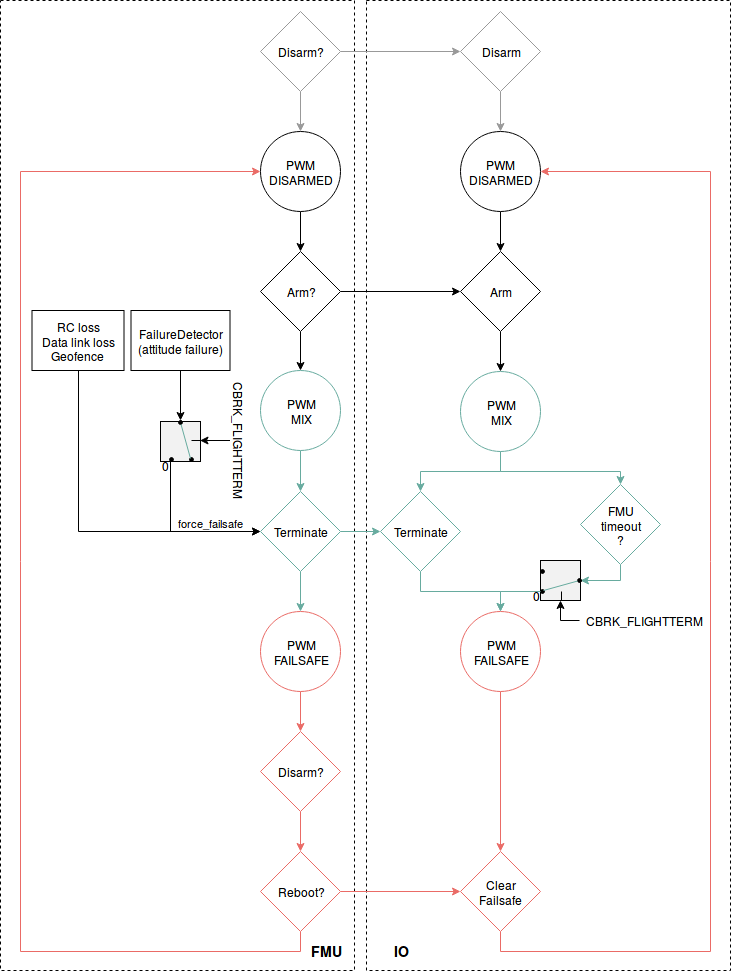

The diagram above was exported from draw.io. Its source (the exported page's mxGraphModel, read from the mxfile embedded in the PNG):
<mxGraphModel dx="2034" dy="1145" grid="1" gridSize="10" guides="1" tooltips="1" connect="1" arrows="1" fold="1" page="1" pageScale="1" pageWidth="1700" pageHeight="1700" math="0" shadow="0">
  <root>
    <mxCell id="0" />
    <mxCell id="1" parent="0" />
    <mxCell id="2" value="" style="rounded=0;whiteSpace=wrap;html=1;fillColor=none;dashed=1;" vertex="1" parent="1">
      <mxGeometry x="466" y="30" width="364" height="970" as="geometry" />
    </mxCell>
    <mxCell id="3" value="" style="rounded=0;whiteSpace=wrap;html=1;fillColor=none;dashed=1;" vertex="1" parent="1">
      <mxGeometry x="100" y="30" width="354" height="970" as="geometry" />
    </mxCell>
    <mxCell id="4" style="edgeStyle=orthogonalEdgeStyle;rounded=0;orthogonalLoop=1;jettySize=auto;html=1;exitX=0.5;exitY=1;exitDx=0;exitDy=0;entryX=0.5;entryY=0;entryDx=0;entryDy=0;" edge="1" source="5" target="7" parent="1">
      <mxGeometry relative="1" as="geometry" />
    </mxCell>
    <mxCell id="5" value="&lt;div&gt;PWM&lt;/div&gt;&lt;div&gt;DISARMED&lt;/div&gt;" style="ellipse;whiteSpace=wrap;html=1;aspect=fixed;" vertex="1" parent="1">
      <mxGeometry x="560" y="161" width="80" height="80" as="geometry" />
    </mxCell>
    <mxCell id="6" style="edgeStyle=orthogonalEdgeStyle;rounded=0;orthogonalLoop=1;jettySize=auto;html=1;entryX=0.5;entryY=0;entryDx=0;entryDy=0;" edge="1" source="7" target="10" parent="1">
      <mxGeometry relative="1" as="geometry" />
    </mxCell>
    <mxCell id="7" value="Arm" style="rhombus;whiteSpace=wrap;html=1;" vertex="1" parent="1">
      <mxGeometry x="560" y="281" width="80" height="80" as="geometry" />
    </mxCell>
    <mxCell id="8" style="rounded=0;orthogonalLoop=1;jettySize=auto;html=1;exitX=0.5;exitY=1;exitDx=0;exitDy=0;entryX=0.5;entryY=0;entryDx=0;entryDy=0;edgeStyle=orthogonalEdgeStyle;strokeColor=#67AB9F;" edge="1" source="10" parent="1">
      <mxGeometry relative="1" as="geometry">
        <mxPoint x="520" y="521" as="targetPoint" />
        <Array as="points">
          <mxPoint x="600" y="501" />
          <mxPoint x="520" y="501" />
        </Array>
      </mxGeometry>
    </mxCell>
    <mxCell id="9" style="edgeStyle=orthogonalEdgeStyle;rounded=0;orthogonalLoop=1;jettySize=auto;html=1;exitX=0.5;exitY=1;exitDx=0;exitDy=0;entryX=0.5;entryY=0;entryDx=0;entryDy=0;endArrow=classic;endFill=1;strokeColor=#67AB9F;" edge="1" source="10" target="20" parent="1">
      <mxGeometry relative="1" as="geometry">
        <Array as="points">
          <mxPoint x="600" y="501" />
          <mxPoint x="720" y="501" />
        </Array>
      </mxGeometry>
    </mxCell>
    <mxCell id="10" value="&lt;div&gt;PWM&lt;/div&gt;&lt;div&gt;MIX&lt;/div&gt;" style="ellipse;whiteSpace=wrap;html=1;aspect=fixed;strokeColor=#67AB9F;" vertex="1" parent="1">
      <mxGeometry x="560" y="401" width="80" height="80" as="geometry" />
    </mxCell>
    <mxCell id="11" style="edgeStyle=orthogonalEdgeStyle;rounded=0;orthogonalLoop=1;jettySize=auto;html=1;exitX=0.5;exitY=1;exitDx=0;exitDy=0;entryX=0.5;entryY=0;entryDx=0;entryDy=0;strokeColor=#67AB9F;" edge="1" source="12" target="14" parent="1">
      <mxGeometry relative="1" as="geometry">
        <mxPoint x="720" y="681" as="targetPoint" />
      </mxGeometry>
    </mxCell>
    <mxCell id="12" value="Terminate" style="rhombus;whiteSpace=wrap;html=1;strokeColor=#67AB9F;" vertex="1" parent="1">
      <mxGeometry x="480" y="521" width="80" height="80" as="geometry" />
    </mxCell>
    <mxCell id="13" style="edgeStyle=orthogonalEdgeStyle;rounded=0;orthogonalLoop=1;jettySize=auto;html=1;exitX=0.5;exitY=1;exitDx=0;exitDy=0;entryX=0.5;entryY=0;entryDx=0;entryDy=0;strokeColor=#EA6B66;" edge="1" source="14" target="16" parent="1">
      <mxGeometry relative="1" as="geometry">
        <mxPoint x="600.2857142857142" y="760.8571428571429" as="targetPoint" />
      </mxGeometry>
    </mxCell>
    <mxCell id="14" value="&lt;div&gt;PWM&lt;/div&gt;&lt;div&gt;FAILSAFE&lt;/div&gt;" style="ellipse;whiteSpace=wrap;html=1;aspect=fixed;strokeColor=#EA6B66;" vertex="1" parent="1">
      <mxGeometry x="560" y="641" width="80" height="80" as="geometry" />
    </mxCell>
    <mxCell id="15" style="edgeStyle=orthogonalEdgeStyle;rounded=0;orthogonalLoop=1;jettySize=auto;html=1;exitX=0.5;exitY=1;exitDx=0;exitDy=0;strokeColor=#EA6B66;" edge="1" source="16" parent="1">
      <mxGeometry relative="1" as="geometry">
        <Array as="points">
          <mxPoint x="600" y="981" />
          <mxPoint x="810" y="981" />
          <mxPoint x="810" y="201" />
        </Array>
        <mxPoint x="640" y="201" as="targetPoint" />
      </mxGeometry>
    </mxCell>
    <mxCell id="16" value="&lt;div&gt;Clear&lt;/div&gt;&lt;div&gt;Failsafe&lt;br&gt;&lt;/div&gt;" style="rhombus;whiteSpace=wrap;html=1;strokeColor=#EA6B66;" vertex="1" parent="1">
      <mxGeometry x="560" y="881" width="80" height="80" as="geometry" />
    </mxCell>
    <mxCell id="17" style="edgeStyle=orthogonalEdgeStyle;rounded=0;orthogonalLoop=1;jettySize=auto;html=1;entryX=0.5;entryY=0;entryDx=0;entryDy=0;strokeColor=#999999;" edge="1" source="18" target="5" parent="1">
      <mxGeometry relative="1" as="geometry" />
    </mxCell>
    <mxCell id="18" value="Disarm" style="rhombus;whiteSpace=wrap;html=1;strokeColor=#999999;" vertex="1" parent="1">
      <mxGeometry x="560" y="41" width="80" height="80" as="geometry" />
    </mxCell>
    <mxCell id="19" style="edgeStyle=orthogonalEdgeStyle;rounded=0;orthogonalLoop=1;jettySize=auto;html=1;exitX=0.5;exitY=1;exitDx=0;exitDy=0;entryX=1;entryY=0.5;entryDx=0;entryDy=0;endArrow=classic;endFill=1;strokeColor=#67AB9F;" edge="1" source="20" target="65" parent="1">
      <mxGeometry relative="1" as="geometry">
        <Array as="points">
          <mxPoint x="720" y="610" />
        </Array>
      </mxGeometry>
    </mxCell>
    <mxCell id="20" value="&lt;div&gt;FMU&lt;/div&gt;&lt;div&gt;timeout&lt;/div&gt;?" style="rhombus;whiteSpace=wrap;html=1;strokeColor=#67AB9F;" vertex="1" parent="1">
      <mxGeometry x="680" y="514" width="80" height="80" as="geometry" />
    </mxCell>
    <mxCell id="21" style="edgeStyle=orthogonalEdgeStyle;rounded=0;orthogonalLoop=1;jettySize=auto;html=1;exitX=0;exitY=0.5;exitDx=0;exitDy=0;endArrow=classic;endFill=1;strokeColor=#000000;" edge="1" source="22" parent="1">
      <mxGeometry relative="1" as="geometry">
        <mxPoint x="660" y="630" as="targetPoint" />
      </mxGeometry>
    </mxCell>
    <mxCell id="22" value="CBRK_FLIGHTTERM" style="text;html=1;strokeColor=none;fillColor=none;align=center;verticalAlign=middle;whiteSpace=wrap;rounded=0;" vertex="1" parent="1">
      <mxGeometry x="679" y="640" width="129" height="20" as="geometry" />
    </mxCell>
    <mxCell id="23" style="rounded=0;orthogonalLoop=1;jettySize=auto;html=1;exitX=0.496;exitY=0.977;exitDx=0;exitDy=0;strokeColor=#000000;exitPerimeter=0;entryX=1;entryY=0.5;entryDx=0;entryDy=0;" edge="1" source="24" target="33" parent="1">
      <mxGeometry relative="1" as="geometry">
        <mxPoint x="280.53351955307267" y="404.050279329609" as="sourcePoint" />
        <mxPoint x="281" y="448" as="targetPoint" />
      </mxGeometry>
    </mxCell>
    <mxCell id="24" value="&lt;div&gt;FailureDetector&lt;/div&gt;&lt;div&gt;(attitude failure)&lt;br&gt;&lt;/div&gt;" style="rounded=0;whiteSpace=wrap;html=1;" vertex="1" parent="1">
      <mxGeometry x="230.5" y="340" width="99" height="60" as="geometry" />
    </mxCell>
    <mxCell id="25" style="edgeStyle=orthogonalEdgeStyle;rounded=0;orthogonalLoop=1;jettySize=auto;html=1;exitX=0.5;exitY=1;exitDx=0;exitDy=0;strokeColor=#000000;entryX=0;entryY=0.5;entryDx=0;entryDy=0;" edge="1" source="26" target="56" parent="1">
      <mxGeometry relative="1" as="geometry">
        <mxPoint x="360" y="561" as="targetPoint" />
      </mxGeometry>
    </mxCell>
    <mxCell id="26" value="&lt;div&gt;RC loss&lt;/div&gt;&lt;div&gt;Data link loss&lt;/div&gt;&lt;div&gt;Geofence&lt;br&gt;&lt;/div&gt;" style="rounded=0;whiteSpace=wrap;html=1;" vertex="1" parent="1">
      <mxGeometry x="131.5" y="340" width="92" height="60" as="geometry" />
    </mxCell>
    <mxCell id="27" value="" style="group" vertex="1" connectable="0" parent="1">
      <mxGeometry x="258" y="451" width="42" height="40" as="geometry" />
    </mxCell>
    <mxCell id="28" value="" style="group;rotation=-90;" vertex="1" connectable="0" parent="27">
      <mxGeometry width="42" height="40" as="geometry" />
    </mxCell>
    <mxCell id="29" value="" style="group;rotation=-90;" vertex="1" connectable="0" parent="28">
      <mxGeometry width="42" height="40" as="geometry" />
    </mxCell>
    <mxCell id="30" value="" style="rounded=0;whiteSpace=wrap;html=1;shadow=0;glass=0;strokeColor=#000000;fillColor=#F2F2F2;fontSize=26;rotation=-90;" vertex="1" parent="29">
      <mxGeometry x="2" width="40" height="40" as="geometry" />
    </mxCell>
    <mxCell id="31" value="" style="endArrow=none;html=1;fontSize=26;" edge="1" parent="29">
      <mxGeometry width="50" height="50" relative="1" as="geometry">
        <mxPoint x="42" y="19" as="sourcePoint" />
        <mxPoint x="33" y="19" as="targetPoint" />
      </mxGeometry>
    </mxCell>
    <mxCell id="32" value="" style="endArrow=none;html=1;fontSize=26;exitX=1;exitY=0;" edge="1" parent="29" source="33">
      <mxGeometry width="50" height="50" relative="1" as="geometry">
        <mxPoint x="13" y="39" as="sourcePoint" />
        <mxPoint x="23" y="-1" as="targetPoint" />
      </mxGeometry>
    </mxCell>
    <mxCell id="33" value="" style="ellipse;whiteSpace=wrap;html=1;aspect=fixed;fontSize=26;fillColor=#000000;rotation=-90;" vertex="1" parent="29">
      <mxGeometry x="20" y="-1" width="4" height="4" as="geometry" />
    </mxCell>
    <mxCell id="34" value="" style="ellipse;whiteSpace=wrap;html=1;aspect=fixed;fontSize=26;fillColor=#000000;rotation=-90;" vertex="1" parent="28">
      <mxGeometry x="11" y="36" width="4" height="4" as="geometry" />
    </mxCell>
    <mxCell id="35" value="" style="ellipse;whiteSpace=wrap;html=1;aspect=fixed;fontSize=26;fillColor=#000000;rotation=-90;" vertex="1" parent="28">
      <mxGeometry x="31" y="36" width="4" height="4" as="geometry" />
    </mxCell>
    <mxCell id="36" value="" style="endArrow=none;html=1;fontSize=26;exitX=1;exitY=0;strokeColor=#67AB9F;" edge="1" parent="28" source="35" target="33">
      <mxGeometry width="50" height="50" relative="1" as="geometry">
        <mxPoint x="392" y="27" as="sourcePoint" />
        <mxPoint x="383" y="-11" as="targetPoint" />
      </mxGeometry>
    </mxCell>
    <mxCell id="37" value="CBRK_FLIGHTTERM" style="text;html=1;strokeColor=none;fillColor=none;align=center;verticalAlign=middle;whiteSpace=wrap;rounded=0;rotation=90;" vertex="1" parent="1">
      <mxGeometry x="276" y="460" width="129" height="20" as="geometry" />
    </mxCell>
    <mxCell id="38" value="" style="endArrow=classic;html=1;strokeColor=#000000;" edge="1" parent="1">
      <mxGeometry width="50" height="50" relative="1" as="geometry">
        <mxPoint x="329.5" y="470" as="sourcePoint" />
        <mxPoint x="299.5" y="470" as="targetPoint" />
      </mxGeometry>
    </mxCell>
    <mxCell id="39" value="force_failsafe" style="edgeStyle=orthogonalEdgeStyle;rounded=0;orthogonalLoop=1;jettySize=auto;html=1;exitX=0;exitY=0.25;exitDx=0;exitDy=0;strokeColor=#000000;verticalAlign=bottom;entryX=0;entryY=0.5;entryDx=0;entryDy=0;" edge="1" source="30" target="56" parent="1">
      <mxGeometry x="0.375" relative="1" as="geometry">
        <mxPoint x="340" y="561" as="targetPoint" />
        <mxPoint as="offset" />
      </mxGeometry>
    </mxCell>
    <mxCell id="40" value="0" style="text;html=1;strokeColor=none;fillColor=none;align=center;verticalAlign=middle;whiteSpace=wrap;rounded=0;" vertex="1" parent="1">
      <mxGeometry x="244" y="485.1" width="40" height="20" as="geometry" />
    </mxCell>
    <mxCell id="41" value="0" style="text;html=1;strokeColor=none;fillColor=none;align=center;verticalAlign=middle;whiteSpace=wrap;rounded=0;" vertex="1" parent="1">
      <mxGeometry x="615" y="615.1" width="40" height="20" as="geometry" />
    </mxCell>
    <mxCell id="42" style="edgeStyle=orthogonalEdgeStyle;rounded=0;orthogonalLoop=1;jettySize=auto;html=1;exitX=0.5;exitY=1;exitDx=0;exitDy=0;entryX=0.5;entryY=0;entryDx=0;entryDy=0;strokeColor=#EA6B66;" edge="1" source="43" target="46" parent="1">
      <mxGeometry relative="1" as="geometry" />
    </mxCell>
    <mxCell id="43" value="Disarm?" style="rhombus;whiteSpace=wrap;html=1;strokeColor=#EA6B66;" vertex="1" parent="1">
      <mxGeometry x="360" y="761" width="80" height="80" as="geometry" />
    </mxCell>
    <mxCell id="44" style="edgeStyle=orthogonalEdgeStyle;rounded=0;orthogonalLoop=1;jettySize=auto;html=1;exitX=1;exitY=0.5;exitDx=0;exitDy=0;entryX=0;entryY=0.5;entryDx=0;entryDy=0;strokeColor=#EA6B66;" edge="1" source="46" target="16" parent="1">
      <mxGeometry relative="1" as="geometry" />
    </mxCell>
    <mxCell id="45" style="edgeStyle=orthogonalEdgeStyle;rounded=0;orthogonalLoop=1;jettySize=auto;html=1;exitX=0.5;exitY=1;exitDx=0;exitDy=0;entryX=0;entryY=0.5;entryDx=0;entryDy=0;endArrow=classic;endFill=1;strokeColor=#EA6B66;" edge="1" source="46" target="61" parent="1">
      <mxGeometry relative="1" as="geometry">
        <Array as="points">
          <mxPoint x="400" y="981" />
          <mxPoint x="120" y="981" />
          <mxPoint x="120" y="201" />
        </Array>
      </mxGeometry>
    </mxCell>
    <mxCell id="46" value="Reboot?" style="rhombus;whiteSpace=wrap;html=1;strokeColor=#EA6B66;" vertex="1" parent="1">
      <mxGeometry x="360" y="881" width="80" height="80" as="geometry" />
    </mxCell>
    <mxCell id="47" style="edgeStyle=orthogonalEdgeStyle;rounded=0;orthogonalLoop=1;jettySize=auto;html=1;exitX=0.5;exitY=1;exitDx=0;exitDy=0;entryX=0.5;entryY=0;entryDx=0;entryDy=0;strokeColor=#EA6B66;" edge="1" source="48" target="43" parent="1">
      <mxGeometry relative="1" as="geometry" />
    </mxCell>
    <mxCell id="48" value="&lt;div&gt;PWM&lt;/div&gt;&lt;div&gt;FAILSAFE&lt;/div&gt;" style="ellipse;whiteSpace=wrap;html=1;aspect=fixed;strokeColor=#EA6B66;" vertex="1" parent="1">
      <mxGeometry x="360" y="641" width="80" height="80" as="geometry" />
    </mxCell>
    <mxCell id="49" style="edgeStyle=orthogonalEdgeStyle;rounded=0;orthogonalLoop=1;jettySize=auto;html=1;exitX=1;exitY=0.5;exitDx=0;exitDy=0;entryX=0;entryY=0.5;entryDx=0;entryDy=0;endArrow=classic;endFill=1;strokeColor=#000000;" edge="1" source="51" target="7" parent="1">
      <mxGeometry relative="1" as="geometry" />
    </mxCell>
    <mxCell id="50" style="edgeStyle=orthogonalEdgeStyle;rounded=0;orthogonalLoop=1;jettySize=auto;html=1;exitX=0.5;exitY=1;exitDx=0;exitDy=0;entryX=0.5;entryY=0;entryDx=0;entryDy=0;endArrow=classic;endFill=1;strokeColor=#000000;" edge="1" source="51" target="53" parent="1">
      <mxGeometry relative="1" as="geometry" />
    </mxCell>
    <mxCell id="51" value="Arm?" style="rhombus;whiteSpace=wrap;html=1;" vertex="1" parent="1">
      <mxGeometry x="360" y="281" width="80" height="80" as="geometry" />
    </mxCell>
    <mxCell id="52" style="edgeStyle=orthogonalEdgeStyle;rounded=0;orthogonalLoop=1;jettySize=auto;html=1;exitX=0.5;exitY=1;exitDx=0;exitDy=0;entryX=0.5;entryY=0;entryDx=0;entryDy=0;endArrow=classic;endFill=1;strokeColor=#67AB9F;" edge="1" source="53" target="56" parent="1">
      <mxGeometry relative="1" as="geometry" />
    </mxCell>
    <mxCell id="53" value="&lt;div&gt;PWM&lt;/div&gt;&lt;div&gt;MIX&lt;/div&gt;" style="ellipse;whiteSpace=wrap;html=1;aspect=fixed;strokeColor=#67AB9F;" vertex="1" parent="1">
      <mxGeometry x="360" y="400" width="80" height="80" as="geometry" />
    </mxCell>
    <mxCell id="54" style="edgeStyle=orthogonalEdgeStyle;rounded=0;orthogonalLoop=1;jettySize=auto;html=1;exitX=1;exitY=0.5;exitDx=0;exitDy=0;entryX=0;entryY=0.5;entryDx=0;entryDy=0;endArrow=classic;endFill=1;strokeColor=#67AB9F;" edge="1" source="56" target="12" parent="1">
      <mxGeometry relative="1" as="geometry" />
    </mxCell>
    <mxCell id="55" style="edgeStyle=orthogonalEdgeStyle;rounded=0;orthogonalLoop=1;jettySize=auto;html=1;exitX=0.5;exitY=1;exitDx=0;exitDy=0;entryX=0.5;entryY=0;entryDx=0;entryDy=0;endArrow=classic;endFill=1;strokeColor=#67AB9F;" edge="1" source="56" target="48" parent="1">
      <mxGeometry relative="1" as="geometry" />
    </mxCell>
    <mxCell id="56" value="Terminate" style="rhombus;whiteSpace=wrap;html=1;strokeColor=#67AB9F;" vertex="1" parent="1">
      <mxGeometry x="360" y="521" width="80" height="80" as="geometry" />
    </mxCell>
    <mxCell id="57" style="edgeStyle=orthogonalEdgeStyle;rounded=0;orthogonalLoop=1;jettySize=auto;html=1;exitX=0.5;exitY=1;exitDx=0;exitDy=0;entryX=0.5;entryY=0;entryDx=0;entryDy=0;endArrow=classic;endFill=1;strokeColor=#999999;" edge="1" source="59" target="61" parent="1">
      <mxGeometry relative="1" as="geometry" />
    </mxCell>
    <mxCell id="58" style="edgeStyle=orthogonalEdgeStyle;rounded=0;orthogonalLoop=1;jettySize=auto;html=1;exitX=1;exitY=0.5;exitDx=0;exitDy=0;entryX=0;entryY=0.5;entryDx=0;entryDy=0;endArrow=classic;endFill=1;strokeColor=#999999;" edge="1" source="59" target="18" parent="1">
      <mxGeometry relative="1" as="geometry" />
    </mxCell>
    <mxCell id="59" value="Disarm?" style="rhombus;whiteSpace=wrap;html=1;strokeColor=#999999;" vertex="1" parent="1">
      <mxGeometry x="360" y="41" width="80" height="80" as="geometry" />
    </mxCell>
    <mxCell id="60" style="edgeStyle=orthogonalEdgeStyle;rounded=0;orthogonalLoop=1;jettySize=auto;html=1;exitX=0.5;exitY=1;exitDx=0;exitDy=0;entryX=0.5;entryY=0;entryDx=0;entryDy=0;endArrow=classic;endFill=1;strokeColor=#000000;" edge="1" source="61" target="51" parent="1">
      <mxGeometry relative="1" as="geometry" />
    </mxCell>
    <mxCell id="61" value="&lt;div&gt;PWM&lt;/div&gt;&lt;div&gt;DISARMED&lt;/div&gt;" style="ellipse;whiteSpace=wrap;html=1;aspect=fixed;" vertex="1" parent="1">
      <mxGeometry x="360" y="161" width="80" height="80" as="geometry" />
    </mxCell>
    <mxCell id="62" value="" style="group;rotation=180;" vertex="1" connectable="0" parent="1">
      <mxGeometry x="640" y="588" width="41" height="40" as="geometry" />
    </mxCell>
    <mxCell id="63" value="" style="group;rotation=360;" vertex="1" connectable="0" parent="62">
      <mxGeometry width="41" height="40" as="geometry" />
    </mxCell>
    <mxCell id="64" value="" style="group;rotation=360;" vertex="1" connectable="0" parent="63">
      <mxGeometry width="41" height="40" as="geometry" />
    </mxCell>
    <mxCell id="65" value="" style="rounded=0;whiteSpace=wrap;html=1;shadow=0;glass=0;strokeColor=#000000;fillColor=#F2F2F2;fontSize=26;rotation=360;" vertex="1" parent="64">
      <mxGeometry y="2" width="40" height="40" as="geometry" />
    </mxCell>
    <mxCell id="66" value="" style="endArrow=none;html=1;fontSize=26;" edge="1" parent="64">
      <mxGeometry width="50" height="50" relative="1" as="geometry">
        <mxPoint x="21" y="42" as="sourcePoint" />
        <mxPoint x="21" y="33" as="targetPoint" />
      </mxGeometry>
    </mxCell>
    <mxCell id="67" value="" style="endArrow=none;html=1;fontSize=26;exitX=1;exitY=0;" edge="1" parent="64" source="68">
      <mxGeometry width="50" height="50" relative="1" as="geometry">
        <mxPoint x="1" y="13" as="sourcePoint" />
        <mxPoint x="41" y="23" as="targetPoint" />
      </mxGeometry>
    </mxCell>
    <mxCell id="68" value="" style="ellipse;whiteSpace=wrap;html=1;aspect=fixed;fontSize=26;fillColor=#000000;rotation=360;" vertex="1" parent="64">
      <mxGeometry x="37" y="20" width="4" height="4" as="geometry" />
    </mxCell>
    <mxCell id="69" value="" style="ellipse;whiteSpace=wrap;html=1;aspect=fixed;fontSize=26;fillColor=#000000;rotation=360;" vertex="1" parent="63">
      <mxGeometry y="11" width="4" height="4" as="geometry" />
    </mxCell>
    <mxCell id="70" value="" style="ellipse;whiteSpace=wrap;html=1;aspect=fixed;fontSize=26;fillColor=#000000;rotation=360;" vertex="1" parent="63">
      <mxGeometry y="31" width="4" height="4" as="geometry" />
    </mxCell>
    <mxCell id="71" value="" style="endArrow=none;html=1;fontSize=26;exitX=1;exitY=0;strokeColor=#67AB9F;" edge="1" parent="63" source="70" target="68">
      <mxGeometry width="50" height="50" relative="1" as="geometry">
        <mxPoint x="14" y="392" as="sourcePoint" />
        <mxPoint x="52" y="383" as="targetPoint" />
      </mxGeometry>
    </mxCell>
    <mxCell id="72" style="edgeStyle=orthogonalEdgeStyle;rounded=0;orthogonalLoop=1;jettySize=auto;html=1;entryX=0.5;entryY=0;entryDx=0;entryDy=0;endArrow=classic;endFill=1;strokeColor=#67AB9F;" edge="1" source="70" target="14" parent="1">
      <mxGeometry relative="1" as="geometry">
        <Array as="points">
          <mxPoint x="600" y="621" />
        </Array>
      </mxGeometry>
    </mxCell>
    <mxCell id="73" value="&lt;font style=&quot;font-size: 14px&quot;&gt;&lt;b&gt;FMU&lt;/b&gt;&lt;/font&gt;" style="text;html=1;strokeColor=none;fillColor=none;align=center;verticalAlign=middle;whiteSpace=wrap;rounded=0;dashed=1;" vertex="1" parent="1">
      <mxGeometry x="405" y="970" width="40" height="20" as="geometry" />
    </mxCell>
    <mxCell id="74" value="&lt;font style=&quot;font-size: 14px&quot;&gt;&lt;b&gt;IO&lt;/b&gt;&lt;/font&gt;" style="text;html=1;strokeColor=none;fillColor=none;align=center;verticalAlign=middle;whiteSpace=wrap;rounded=0;dashed=1;" vertex="1" parent="1">
      <mxGeometry x="480" y="970" width="40" height="20" as="geometry" />
    </mxCell>
  </root>
</mxGraphModel>